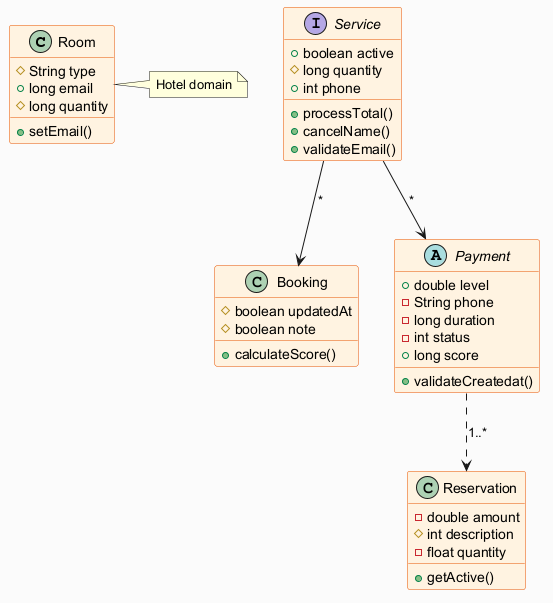

The diagram above was rendered by PlantUML. Its source (embedded in the PNG):
@startuml
skinparam backgroundColor #FAFAFA
skinparam classBackgroundColor #FFF3E0
skinparam classBorderColor #E65100
class Room {
  #String type
  +long email
  #long quantity
  +setEmail()
}
class Booking {
  #boolean updatedAt
  #boolean note
  +calculateScore()
}
interface Service {
  +boolean active
  #long quantity
  +int phone
  +processTotal()
  +cancelName()
  +validateEmail()
}
class Reservation {
  -double amount
  #int description
  -float quantity
  +getActive()
}
abstract class Payment {
  +double level
  -String phone
  -long duration
  -int status
  +long score
  +validateCreatedat()
}
Payment ..> Reservation : "1..*"
Service --> Payment : "*"
Service --> Booking : "*"
note right of Room : Hotel domain
@enduml